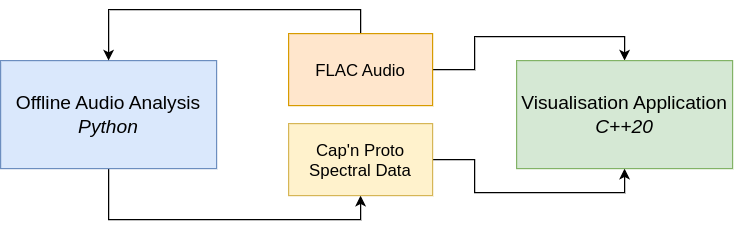

The diagram above was exported from draw.io. Its source (the exported page's mxGraphModel, read from the mxfile embedded in the PNG):
<mxGraphModel dx="1050" dy="625" grid="1" gridSize="10" guides="1" tooltips="1" connect="1" arrows="1" fold="1" page="1" pageScale="1" pageWidth="827" pageHeight="1169" math="0" shadow="0">
  <root>
    <mxCell id="0" />
    <mxCell id="1" parent="0" />
    <mxCell id="PQ_tBbDUJJmbg7Y49v7_-5" style="edgeStyle=orthogonalEdgeStyle;rounded=0;orthogonalLoop=1;jettySize=auto;html=1;exitX=0.5;exitY=1;exitDx=0;exitDy=0;entryX=0.5;entryY=1;entryDx=0;entryDy=0;" edge="1" parent="1" source="PQ_tBbDUJJmbg7Y49v7_-1" target="PQ_tBbDUJJmbg7Y49v7_-2">
      <mxGeometry relative="1" as="geometry" />
    </mxCell>
    <mxCell id="PQ_tBbDUJJmbg7Y49v7_-1" value="&lt;font style=&quot;font-size: 16px;&quot;&gt;Offline Audio Analysis&lt;br&gt;&lt;i&gt;Python&lt;/i&gt;&lt;/font&gt;" style="rounded=0;whiteSpace=wrap;html=1;fillColor=#dae8fc;strokeColor=#6c8ebf;" vertex="1" parent="1">
      <mxGeometry x="80" y="150" width="180" height="90" as="geometry" />
    </mxCell>
    <mxCell id="PQ_tBbDUJJmbg7Y49v7_-8" style="edgeStyle=orthogonalEdgeStyle;rounded=0;orthogonalLoop=1;jettySize=auto;html=1;exitX=1;exitY=0.5;exitDx=0;exitDy=0;entryX=0.5;entryY=1;entryDx=0;entryDy=0;" edge="1" parent="1" source="PQ_tBbDUJJmbg7Y49v7_-2" target="PQ_tBbDUJJmbg7Y49v7_-6">
      <mxGeometry relative="1" as="geometry" />
    </mxCell>
    <mxCell id="PQ_tBbDUJJmbg7Y49v7_-2" value="&lt;font style=&quot;font-size: 14px;&quot;&gt;Cap'n Proto Spectral Data&lt;/font&gt;" style="rounded=0;whiteSpace=wrap;html=1;fillColor=#fff2cc;strokeColor=#d6b656;" vertex="1" parent="1">
      <mxGeometry x="320" y="202.5" width="120" height="60" as="geometry" />
    </mxCell>
    <mxCell id="PQ_tBbDUJJmbg7Y49v7_-4" style="edgeStyle=orthogonalEdgeStyle;rounded=0;orthogonalLoop=1;jettySize=auto;html=1;exitX=0.5;exitY=0;exitDx=0;exitDy=0;entryX=0.5;entryY=0;entryDx=0;entryDy=0;" edge="1" parent="1" source="PQ_tBbDUJJmbg7Y49v7_-3" target="PQ_tBbDUJJmbg7Y49v7_-1">
      <mxGeometry relative="1" as="geometry" />
    </mxCell>
    <mxCell id="PQ_tBbDUJJmbg7Y49v7_-7" style="edgeStyle=orthogonalEdgeStyle;rounded=0;orthogonalLoop=1;jettySize=auto;html=1;exitX=1;exitY=0.5;exitDx=0;exitDy=0;entryX=0.5;entryY=0;entryDx=0;entryDy=0;" edge="1" parent="1" source="PQ_tBbDUJJmbg7Y49v7_-3" target="PQ_tBbDUJJmbg7Y49v7_-6">
      <mxGeometry relative="1" as="geometry" />
    </mxCell>
    <mxCell id="PQ_tBbDUJJmbg7Y49v7_-3" value="&lt;font style=&quot;font-size: 14px;&quot;&gt;FLAC Audio&lt;/font&gt;" style="rounded=0;whiteSpace=wrap;html=1;fillColor=#ffe6cc;strokeColor=#d79b00;" vertex="1" parent="1">
      <mxGeometry x="320" y="127.5" width="120" height="60" as="geometry" />
    </mxCell>
    <mxCell id="PQ_tBbDUJJmbg7Y49v7_-6" value="&lt;font style=&quot;font-size: 16px;&quot;&gt;Visualisation Application&lt;br&gt;&lt;i&gt;C++20&lt;/i&gt;&lt;/font&gt;" style="rounded=0;whiteSpace=wrap;html=1;fillColor=#d5e8d4;strokeColor=#82b366;" vertex="1" parent="1">
      <mxGeometry x="510" y="150" width="180" height="90" as="geometry" />
    </mxCell>
  </root>
</mxGraphModel>